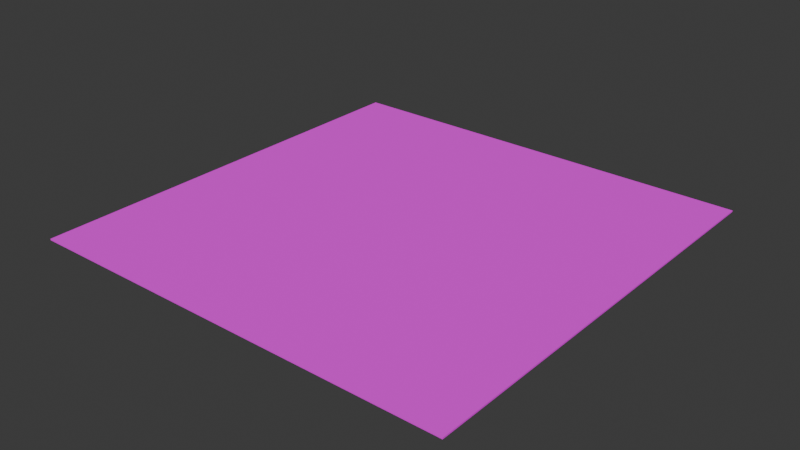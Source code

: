 # Source: ashpalt_L.blend  (saved by Blender 4.4.30; exported with 4.5.12 LTS)
import bpy
from mathutils import Matrix  # noqa: F401  (used for matrix-valued properties, if any)

bpy.ops.wm.read_factory_settings(use_empty=True)
scene = bpy.context.scene
scene.name = 'Scene'

# ---- collections
col_collection = bpy.data.collections.new('Collection'); scene.collection.children.link(col_collection)

# ---- images (referenced by path relative to the original .blend; pixels are not part of the script)
import os
ASSET_DIR = os.environ.get("B2B_ASSET_DIR", "")  # directory of the original .blend (textures are referenced by path, not embedded)
HERE = os.path.dirname(os.path.abspath(__file__))  # packed textures are extracted next to this script under _unpacked/

def load_image(name, relpath, width, height, colorspace="sRGB"):
    """Load a texture the original file referenced (path relative to the .blend, or extracted next to this script)."""
    p = next((c for c in (os.path.join(HERE, relpath), os.path.join(ASSET_DIR, relpath)) if relpath and os.path.exists(c)), "")
    if p:
        img = bpy.data.images.load(p, check_existing=True)
        img.name = name
    else:  # same state as the original file: an image datablock whose file is absent (Cycles renders it pink)
        img = bpy.data.images.new(name, width, height)
        img.source = "FILE"
        img.filepath = "//" + (relpath or name)
    img.colorspace_settings.name = colorspace
    return img
img_concrete_clean_0037_01_s_jpg = load_image('concrete_clean_0037_01_s.jpg', 'concrete_clean_0037_01_s.jpg', 1024, 1024, 'sRGB')

# ---- materials (node trees are filled in below, after node groups)
mat_material_001 = bpy.data.materials.new('Material.001')

# ---- material node trees
mat_material_001.use_nodes = True; mat_material_001.node_tree.nodes.clear()
_N = mat_material_001.node_tree.nodes; _L = mat_material_001.node_tree.links
n0 = _N.new('ShaderNodeBsdfPrincipled'); n0.name = 'Principled BSDF'; n0.location = (22, 286)
n0.inputs[2].default_value = 1.0
n1 = _N.new('ShaderNodeOutputMaterial'); n1.name = 'Material Output'; n1.location = (300, 300)
n2 = _N.new('ShaderNodeTexImage'); n2.name = 'Image Texture'; n2.location = (-376, 221)
n2.image = img_concrete_clean_0037_01_s_jpg
_L.new(n0.outputs[0], n1.inputs[0])
_L.new(n2.outputs[0], n0.inputs[0])
n1.is_active_output = True

# ---- world
world_world = bpy.data.worlds.new('World'); scene.world = world_world
world_world.use_nodes = True; world_world.node_tree.nodes.clear()
_N = world_world.node_tree.nodes; _L = world_world.node_tree.links
n0 = _N.new('ShaderNodeOutputWorld'); n0.name = 'World Output'; n0.location = (300, 300)
n1 = _N.new('ShaderNodeBackground'); n1.name = 'Background'; n1.location = (10, 300)
n1.inputs[0].default_value = (0.05088, 0.05088, 0.05088, 1.0)
_L.new(n1.outputs[0], n0.inputs[0])
n0.is_active_output = True
world_world.color = (0.05088, 0.05088, 0.05088)
world_world.sun_shadow_jitter_overblur = 0.0

# ---- meshes
me_cube = bpy.data.meshes.new('Cube')
me_cube.from_pydata([(-1.0, -1.0, -1.0), (-1.0, -1.0, 1.0), (-1.0, 1.0, -1.0), (-1.0, 1.0, 1.0), (1.0, -1.0, -1.0), (1.0, -1.0, 1.0), (1.0, 1.0, -1.0), (1.0, 1.0, 1.0)], [], [(0, 1, 3, 2), (2, 3, 7, 6), (6, 7, 5, 4), (4, 5, 1, 0), (2, 6, 4, 0), (7, 3, 1, 5)])
_uv = me_cube.uv_layers.new(name='UVMap')
_uv.uv.foreach_set('vector', [0.375, 0.0, 0.625, 0.0, 0.625, 0.25, 0.375, 0.25, 0.375, 0.25, 0.625, 0.25, 0.625, 0.5, 0.375, 0.5, 0.375, 0.5, 0.625, 0.5, 0.625, 0.75, 0.375, 0.75, 0.375, 0.75, 0.625, 0.75, 0.625, 1.0, 0.375, 1.0, 0.125, 0.5, 0.375, 0.5, 0.375, 0.75, 0.125, 0.75, 0.625, 0.5, 0.875, 0.5, 0.875, 0.75, 0.625, 0.75])
me_cube.materials.append(mat_material_001)
me_cube.update()

# ---- objects
ob_cube = bpy.data.objects.new('Cube', me_cube)

# ---- transforms, parenting, visibility, modifiers, constraints
ob_cube.location = (0.0, 0.0, 0.0)
ob_cube.scale = (15.0, 15.0, 0.05)

# ---- collection membership
col_collection.objects.link(ob_cube)

# ---- scene / render settings (as saved in the file)
scene.frame_start = 1; scene.frame_end = 250; scene.frame_set(1)
scene.render.engine = 'BLENDER_EEVEE_NEXT'
bpy.context.view_layer.update()

# ---- added for rendering (the .blend has no active camera and no usable light): camera, sun
cam_auto = bpy.data.cameras.new('AutoCamera')
cam_auto.lens = 50.0
cam_auto.sensor_width = 36.0
cam_auto.clip_end = 1000.0
ob_auto_camera = bpy.data.objects.new('AutoCamera', cam_auto)
scene.collection.objects.link(ob_auto_camera)
ob_auto_camera.location = (39.2541, -47.1049, 31.4033)
ob_auto_camera.rotation_euler = (1.09748, -7.21219e-08, 0.694738)
scene.camera = ob_auto_camera
light_auto_sun = bpy.data.lights.new('AutoSun', 'SUN')
light_auto_sun.energy = 3.0
light_auto_sun.angle = 0.0523599
ob_auto_sun = bpy.data.objects.new('AutoSun', light_auto_sun)
scene.collection.objects.link(ob_auto_sun)
ob_auto_sun.rotation_euler = (0.872665, 0.174533, 0.523599)
bpy.context.view_layer.update()

